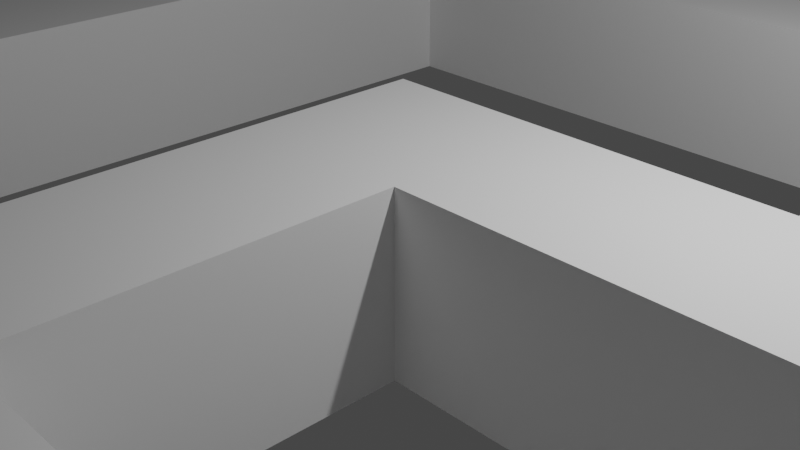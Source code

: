 # Source: learn2maze.blend  (saved by Blender 2.93.21; exported with 4.5.12 LTS)
import bpy
from mathutils import Matrix  # noqa: F401  (used for matrix-valued properties, if any)

bpy.ops.wm.read_factory_settings(use_empty=True)
scene = bpy.context.scene
scene.name = 'Scene'

# ---- collections
col_collection = bpy.data.collections.new('Collection'); scene.collection.children.link(col_collection)

# ---- world
world_world = bpy.data.worlds.new('World'); scene.world = world_world
world_world.use_nodes = True; world_world.node_tree.nodes.clear()
_N = world_world.node_tree.nodes; _L = world_world.node_tree.links
n0 = _N.new('ShaderNodeOutputWorld'); n0.name = 'World Output'; n0.location = (300, 300)
n1 = _N.new('ShaderNodeBackground'); n1.name = 'Background'; n1.location = (10, 300)
n1.inputs[0].default_value = (0.05088, 0.05088, 0.05088, 1.0)
_L.new(n1.outputs[0], n0.inputs[0])
n0.is_active_output = True
world_world.color = (0.05088, 0.05088, 0.05088)
world_world.use_sun_shadow = False
world_world.sun_shadow_jitter_overblur = 0.0

# ---- cameras
cam_camera = bpy.data.cameras.new('Camera')
cam_camera.clip_end = 100.0
cam_camera.ortho_scale = 7.314

# ---- lights
light_light = bpy.data.lights.new('Light', 'POINT')
light_light.transmission_factor = 0.0
light_light.energy = 1000.0
light_light.shadow_soft_size = 0.1
light_light.shadow_maximum_resolution = 0.006
light_light.use_absolute_resolution = True

# ---- meshes
me_cube_001 = bpy.data.meshes.new('Cube.001')
me_cube_001.from_pydata([(-1.0, -1.0, -1.0), (-1.0, -1.0, 1.0), (-1.0, 1.0, -1.0), (-1.0, 1.0, 1.0), (1.0, -1.0, -1.0), (1.0, -1.0, 1.0), (1.0, 1.0, -1.0), (1.0, 1.0, 1.0), (-1.0, -2.792, -1.0), (-1.0, -2.792, 1.0), (1.0, -2.792, 1.0), (1.0, -2.792, -1.0), (-1.0, -4.862, -1.0), (-1.0, -4.862, 1.0), (1.0, -4.862, 1.0), (1.0, -4.862, -1.0), (-1.0, -7.014, -1.0), (-1.0, -7.014, 1.0), (1.0, -7.014, 1.0), (1.0, -7.014, -1.0), (8.79, -4.862, 1.0), (8.79, -4.862, -1.0), (8.79, -7.014, 1.0), (8.79, -7.014, -1.0), (10.86, -4.862, 1.0), (10.86, -4.862, -1.0), (10.86, -7.014, 1.0), (10.86, -7.014, -1.0), (8.79, 0.145, 1.0), (8.79, 0.145, -1.0), (10.86, 0.145, 1.0), (10.86, 0.145, -1.0), (8.79, 0.6264, 1.0), (8.79, 0.6264, -1.0), (10.86, 0.6264, 1.0), (10.86, 0.6264, -1.0), (3.677, 1.0, 1.0), (3.677, 1.0, -1.0), (3.677, -1.0, -1.0), (3.677, -1.0, 1.0), (5.746, 1.0, 1.0), (5.746, 1.0, -1.0), (5.746, -1.0, -1.0), (5.746, -1.0, 1.0), (3.677, 5.778, 1.0), (3.677, 5.778, -1.0), (5.746, 5.778, 1.0), (5.746, 5.778, -1.0), (8.79, 5.559, 1.0), (8.79, 5.559, -1.0), (10.86, 5.559, 1.0), (10.86, 5.559, -1.0), (3.677, 7.735, 1.0), (3.677, 7.735, -1.0), (5.746, 7.735, 1.0), (5.746, 7.735, -1.0), (-3.604, 5.778, 1.0), (-3.604, 5.778, -1.0), (-3.604, 7.735, 1.0), (-3.604, 7.735, -1.0), (-5.395, 5.778, 1.0), (-5.395, 5.778, -1.0), (-5.395, 7.735, 1.0), (-5.395, 7.735, -1.0), (-7.608, 5.778, 1.0), (-7.608, 5.778, -1.0), (-7.608, 7.735, 1.0), (-7.608, 7.735, -1.0), (-5.395, -5.138, 1.0), (-5.395, -5.138, -1.0), (-7.608, -5.138, 1.0), (-7.608, -5.138, -1.0), (-5.395, -6.761, 1.0), (-5.395, -6.761, -1.0), (-7.608, -6.761, 1.0), (-7.608, -6.761, -1.0), (-5.395, -8.809, 1.0), (-5.395, -8.809, -1.0), (-7.608, -8.809, 1.0), (-7.608, -8.809, -1.0), (-5.395, -10.85, 1.0), (-5.395, -10.85, -1.0), (-7.608, -10.85, 1.0), (-7.608, -10.85, -1.0), (-5.402, -8.809, 1.0), (-5.402, -8.809, -1.0), (-5.402, -10.85, 1.0), (-5.402, -10.85, -1.0), (-5.395, -12.95, 1.0), (-5.395, -12.95, -1.0), (-7.608, -12.95, 1.0), (-7.608, -12.95, -1.0), (11.65, -10.85, 1.0), (11.65, -10.85, -1.0), (11.65, -12.95, 1.0), (11.65, -12.95, -1.0)], [], [(0, 1, 3, 2), (2, 3, 7, 6), (7, 5, 39, 36), (1, 0, 8, 9), (2, 6, 4, 0), (7, 3, 1, 5), (8, 11, 15, 12), (0, 4, 11, 8), (5, 1, 9, 10), (4, 5, 10, 11), (14, 13, 17, 18), (9, 8, 12, 13), (10, 9, 13, 14), (11, 10, 14, 15), (19, 18, 17, 16), (19, 15, 21, 23), (12, 15, 19, 16), (13, 12, 16, 17), (21, 20, 28, 29), (15, 14, 20, 21), (14, 18, 22, 20), (18, 19, 23, 22), (25, 24, 26, 27), (23, 21, 25, 27), (22, 23, 27, 26), (20, 22, 26, 24), (28, 30, 34, 32), (20, 24, 30, 28), (24, 25, 31, 30), (25, 21, 29, 31), (35, 33, 49, 51), (29, 28, 32, 33), (31, 29, 33, 35), (30, 31, 35, 34), (38, 37, 41, 42), (6, 7, 36, 37), (5, 4, 38, 39), (4, 6, 37, 38), (41, 40, 43, 42), (36, 39, 43, 40), (41, 37, 45, 47), (39, 38, 42, 43), (44, 46, 54, 52), (40, 41, 47, 46), (36, 40, 46, 44), (37, 36, 44, 45), (49, 48, 50, 51), (34, 35, 51, 50), (32, 34, 50, 48), (33, 32, 48, 49), (53, 52, 54, 55), (46, 47, 55, 54), (47, 45, 53, 55), (52, 53, 59, 58), (59, 57, 61, 63), (53, 45, 57, 59), (44, 52, 58, 56), (45, 44, 56, 57), (60, 62, 66, 64), (58, 59, 63, 62), (56, 58, 62, 60), (57, 56, 60, 61), (65, 64, 66, 67), (64, 65, 71, 70), (63, 61, 65, 67), (62, 63, 67, 66), (71, 69, 73, 75), (60, 64, 70, 68), (61, 60, 68, 69), (65, 61, 69, 71), (72, 74, 78, 76), (70, 71, 75, 74), (68, 70, 74, 72), (69, 68, 72, 73), (79, 77, 81, 83), (73, 72, 76, 77), (75, 73, 77, 79), (74, 75, 79, 78), (82, 83, 91, 90), (78, 79, 83, 82), (76, 78, 82, 80), (81, 77, 85, 87), (85, 84, 86, 87), (80, 81, 87, 86), (76, 80, 86, 84), (77, 76, 84, 85), (89, 88, 90, 91), (80, 82, 90, 88), (89, 81, 93, 95), (83, 81, 89, 91), (93, 92, 94, 95), (81, 80, 92, 93), (80, 88, 94, 92), (88, 89, 95, 94)])
_uv = me_cube_001.uv_layers.new(name='UVMap')
_uv.uv.foreach_set('vector', [0.8675, 0.8883, 0.8675, 0.9562, 0.7997, 0.9562, 0.7997, 0.8883, 0.7981, 0.8883, 0.7981, 0.9562, 0.7303, 0.9562, 0.7303, 0.8883, 0.8211, 0.7495, 0.8211, 0.8174, 0.7303, 0.8174, 0.7303, 0.7495, 0.6086, 0.9957, 0.6086, 0.9279, 0.6693, 0.9279, 0.6693, 0.9957, 0.8795, 0.8189, 0.9473, 0.8189, 0.9473, 0.8868, 0.8795, 0.8868, 0.8979, 0.4874, 0.8979, 0.4196, 0.9658, 0.4196, 0.9658, 0.4874, 0.6086, 0.9263, 0.6086, 0.8585, 0.6787, 0.8585, 0.6787, 0.9263, 0.2161, 0.9992, 0.2161, 0.9314, 0.2769, 0.9314, 0.2769, 0.9992, 0.6644, 0.5138, 0.7322, 0.5138, 0.7322, 0.5746, 0.6644, 0.5746, 0.8016, 0.5746, 0.7338, 0.5746, 0.7338, 0.5138, 0.8016, 0.5138, 0.8049, 0.8868, 0.8049, 0.8189, 0.8779, 0.8189, 0.8779, 0.8868, 0.2161, 0.9298, 0.2161, 0.862, 0.2863, 0.862, 0.2863, 0.9298, 0.1193, 0.9308, 0.1193, 0.863, 0.1895, 0.863, 0.1895, 0.9308, 0.8516, 0.3068, 0.8516, 0.239, 0.9218, 0.239, 0.9218, 0.3068, 0.8956, 0.8174, 0.8956, 0.7495, 0.9634, 0.7495, 0.9634, 0.8174, 0.3694, 0.0702, 0.4423, 0.0702, 0.4423, 0.3343, 0.3694, 0.3343, 0.8009, 0.2074, 0.8009, 0.1396, 0.8739, 0.1396, 0.8739, 0.2074, 0.8009, 0.138, 0.8009, 0.0702, 0.8739, 0.0702, 0.8739, 0.138, 0.7577, 0.239, 0.7577, 0.3068, 0.5879, 0.3068, 0.5879, 0.239, 0.6335, 0.3359, 0.6335, 0.4037, 0.3694, 0.4037, 0.3694, 0.3359, 0.4439, 0.0702, 0.5169, 0.0702, 0.5169, 0.3343, 0.4439, 0.3343, 0.4802, 0.5807, 0.4802, 0.6485, 0.2161, 0.6485, 0.2161, 0.5807, 0.7303, 0.8868, 0.7303, 0.8189, 0.8033, 0.8189, 0.8033, 0.8868, 0.1177, 0.8639, 0.04474, 0.8639, 0.04474, 0.7936, 0.1177, 0.7936, 0.8964, 0.489, 0.8964, 0.5568, 0.826, 0.5568, 0.826, 0.489, 0.3797, 0.8654, 0.3797, 0.7925, 0.45, 0.7925, 0.45, 0.8654, 0.4397, 0.4217, 0.3694, 0.4217, 0.3694, 0.4053, 0.4397, 0.4053, 0.2145, 0.5804, 0.2145, 0.6507, 0.04474, 0.6507, 0.04474, 0.5804, 0.6344, 0.7181, 0.6344, 0.7859, 0.4646, 0.7859, 0.4646, 0.7181, 0.2145, 0.6523, 0.2145, 0.7226, 0.04474, 0.7226, 0.04474, 0.6523, 0.7551, 0.4419, 0.7551, 0.5122, 0.5878, 0.5122, 0.5878, 0.4419, 0.4388, 0.4232, 0.5066, 0.4232, 0.5066, 0.4396, 0.4388, 0.4396, 0.0007949, 0.6507, 0.0007949, 0.5804, 0.01712, 0.5804, 0.01712, 0.6507, 0.3694, 0.4232, 0.4372, 0.4232, 0.4372, 0.4396, 0.3694, 0.4396, 0.5347, 0.8641, 0.5347, 0.9319, 0.4646, 0.9319, 0.4646, 0.8641, 0.7267, 0.7181, 0.7267, 0.7859, 0.6359, 0.7859, 0.6359, 0.7181, 0.85, 0.239, 0.85, 0.3068, 0.7593, 0.3068, 0.7593, 0.239, 0.7029, 0.4267, 0.6351, 0.4267, 0.6351, 0.3359, 0.7029, 0.3359, 0.8691, 0.9562, 0.8691, 0.8883, 0.9369, 0.8883, 0.9369, 0.9562, 0.04474, 0.8655, 0.1126, 0.8655, 0.1126, 0.9356, 0.04474, 0.9356, 0.6598, 0.0702, 0.7299, 0.0702, 0.7299, 0.2322, 0.6598, 0.2322, 0.5391, 0.8641, 0.607, 0.8641, 0.607, 0.9342, 0.5391, 0.9342, 0.9427, 0.6524, 0.9427, 0.7226, 0.8763, 0.7226, 0.8763, 0.6524, 0.7315, 0.0702, 0.7993, 0.0702, 0.7993, 0.2322, 0.7315, 0.2322, 0.3781, 0.7195, 0.3781, 0.7896, 0.2161, 0.7896, 0.2161, 0.7195, 0.8245, 0.5122, 0.7566, 0.5122, 0.7566, 0.3502, 0.8245, 0.3502, 0.8964, 0.4196, 0.8964, 0.4874, 0.826, 0.4874, 0.826, 0.4196, 0.7303, 0.5807, 0.7981, 0.5807, 0.7981, 0.748, 0.7303, 0.748, 0.5879, 0.0702, 0.6582, 0.0702, 0.6582, 0.2374, 0.5879, 0.2374, 0.212, 0.7242, 0.212, 0.792, 0.04474, 0.792, 0.04474, 0.7242, 0.3797, 0.9348, 0.3797, 0.867, 0.4498, 0.867, 0.4498, 0.9348, 0.9643, 0.489, 0.9643, 0.5568, 0.8979, 0.5568, 0.8979, 0.489, 0.8763, 0.6508, 0.8763, 0.5807, 0.9427, 0.5807, 0.9427, 0.6508, 0.5863, 0.3171, 0.5185, 0.3171, 0.5185, 0.0702, 0.5863, 0.0702, 0.5391, 0.9358, 0.6055, 0.9358, 0.6055, 0.9965, 0.5391, 0.9965, 0.4818, 0.6471, 0.4818, 0.5807, 0.7287, 0.5807, 0.7287, 0.6471, 0.4646, 0.7165, 0.4646, 0.6501, 0.7115, 0.6501, 0.7115, 0.7165, 0.463, 0.6501, 0.463, 0.7179, 0.2161, 0.7179, 0.2161, 0.6501, 0.7997, 0.6471, 0.7997, 0.5807, 0.8748, 0.5807, 0.8748, 0.6471, 0.1193, 0.9324, 0.1871, 0.9324, 0.1871, 0.9931, 0.1193, 0.9931, 0.3797, 0.9364, 0.446, 0.9364, 0.446, 0.9972, 0.3797, 0.9972, 0.4646, 0.9335, 0.5324, 0.9335, 0.5324, 0.9942, 0.4646, 0.9942, 0.899, 0.3502, 0.9668, 0.3502, 0.9668, 0.4166, 0.899, 0.4166, 0.2161, 0.5097, 0.2161, 0.4419, 0.5862, 0.4419, 0.5862, 0.5097, 0.8748, 0.6487, 0.8748, 0.715, 0.7997, 0.715, 0.7997, 0.6487, 0.1193, 0.8614, 0.1193, 0.7936, 0.1943, 0.7936, 0.1943, 0.8614, 0.6628, 0.5688, 0.5878, 0.5688, 0.5878, 0.5138, 0.6628, 0.5138, 0.2161, 0.0702, 0.2911, 0.0702, 0.2911, 0.4403, 0.2161, 0.4403, 0.2161, 0.5791, 0.2161, 0.5113, 0.5862, 0.5113, 0.5862, 0.5791, 0.2927, 0.0702, 0.3678, 0.0702, 0.3678, 0.4403, 0.2927, 0.4403, 0.6086, 0.7875, 0.6836, 0.7875, 0.6836, 0.8569, 0.6086, 0.8569, 0.9936, 0.8883, 0.9936, 0.9562, 0.9385, 0.9562, 0.9385, 0.8883, 0.9234, 0.3141, 0.9234, 0.239, 0.9784, 0.239, 0.9784, 0.3141, 0.1126, 0.9922, 0.04474, 0.9922, 0.04474, 0.9372, 0.1126, 0.9372, 0.2927, 0.8663, 0.2927, 0.7912, 0.3619, 0.7912, 0.3619, 0.8663, 0.2927, 0.9357, 0.2927, 0.8679, 0.3622, 0.8679, 0.3622, 0.9357, 0.607, 0.7875, 0.607, 0.8625, 0.5375, 0.8625, 0.5375, 0.7875, 0.8723, 0.06861, 0.8723, 0.0007949, 0.9417, 0.0007949, 0.9417, 0.06861, 0.8227, 0.8174, 0.8227, 0.7495, 0.894, 0.7495, 0.894, 0.8174, 0.8755, 0.138, 0.8755, 0.0702, 0.9446, 0.0702, 0.9446, 0.138, 0.2161, 0.7912, 0.2911, 0.7912, 0.2911, 0.8604, 0.2161, 0.8604, 0.5087, 0.4091, 0.5087, 0.4396, 0.5082, 0.4396, 0.5082, 0.4091, 0.8755, 0.2074, 0.8755, 0.1396, 0.9446, 0.1396, 0.9446, 0.2074, 0.5124, 0.4393, 0.5124, 0.4091, 0.5129, 0.4091, 0.5129, 0.4393, 0.5103, 0.4396, 0.5103, 0.4091, 0.5108, 0.4091, 0.5108, 0.4396, 0.5145, 0.4393, 0.5145, 0.4091, 0.515, 0.4091, 0.515, 0.4393, 0.7957, 0.06861, 0.7957, 0.0007949, 0.8707, 0.0007949, 0.8707, 0.06861, 0.3797, 0.7195, 0.4547, 0.7195, 0.4547, 0.7909, 0.3797, 0.7909, 0.07375, 0.0007949, 0.1451, 0.000795, 0.1451, 0.5788, 0.07375, 0.5788, 0.5359, 0.7875, 0.5359, 0.8625, 0.4646, 0.8625, 0.4646, 0.7875, 0.826, 0.418, 0.826, 0.3502, 0.8974, 0.3502, 0.8974, 0.418, 0.1467, 0.0007949, 0.2145, 0.0007949, 0.2145, 0.5788, 0.1467, 0.5788, 0.0007953, 0.0007949, 0.07216, 0.0007949, 0.07216, 0.5788, 0.0007949, 0.5788, 0.2161, 0.06861, 0.2161, 0.0007951, 0.7941, 0.0007949, 0.7941, 0.06861])
_uv.active_render = True
_uv = me_cube_001.uv_layers.new(name='UVMap.001')
_uv.uv.foreach_set('vector', [0.8675, 0.8883, 0.8675, 0.9562, 0.7997, 0.9562, 0.7997, 0.8883, 0.7981, 0.8883, 0.7981, 0.9562, 0.7303, 0.9562, 0.7303, 0.8883, 0.8211, 0.7495, 0.8211, 0.8174, 0.7303, 0.8174, 0.7303, 0.7495, 0.6086, 0.9957, 0.6086, 0.9279, 0.6693, 0.9279, 0.6693, 0.9957, 0.8795, 0.8189, 0.9473, 0.8189, 0.9473, 0.8868, 0.8795, 0.8868, 0.8979, 0.4874, 0.8979, 0.4196, 0.9658, 0.4196, 0.9658, 0.4874, 0.6086, 0.9263, 0.6086, 0.8585, 0.6787, 0.8585, 0.6787, 0.9263, 0.2161, 0.9992, 0.2161, 0.9314, 0.2769, 0.9314, 0.2769, 0.9992, 0.6644, 0.5138, 0.7322, 0.5138, 0.7322, 0.5746, 0.6644, 0.5746, 0.8016, 0.5746, 0.7338, 0.5746, 0.7338, 0.5138, 0.8016, 0.5138, 0.8049, 0.8868, 0.8049, 0.8189, 0.8779, 0.8189, 0.8779, 0.8868, 0.2161, 0.9298, 0.2161, 0.862, 0.2863, 0.862, 0.2863, 0.9298, 0.1193, 0.9308, 0.1193, 0.863, 0.1895, 0.863, 0.1895, 0.9308, 0.8516, 0.3068, 0.8516, 0.239, 0.9218, 0.239, 0.9218, 0.3068, 0.8956, 0.8174, 0.8956, 0.7495, 0.9634, 0.7495, 0.9634, 0.8174, 0.3694, 0.0702, 0.4423, 0.0702, 0.4423, 0.3343, 0.3694, 0.3343, 0.8009, 0.2074, 0.8009, 0.1396, 0.8739, 0.1396, 0.8739, 0.2074, 0.8009, 0.138, 0.8009, 0.0702, 0.8739, 0.0702, 0.8739, 0.138, 0.7577, 0.239, 0.7577, 0.3068, 0.5879, 0.3068, 0.5879, 0.239, 0.6335, 0.3359, 0.6335, 0.4037, 0.3694, 0.4037, 0.3694, 0.3359, 0.4439, 0.0702, 0.5169, 0.0702, 0.5169, 0.3343, 0.4439, 0.3343, 0.4802, 0.5807, 0.4802, 0.6485, 0.2161, 0.6485, 0.2161, 0.5807, 0.7303, 0.8868, 0.7303, 0.8189, 0.8033, 0.8189, 0.8033, 0.8868, 0.1177, 0.8639, 0.04474, 0.8639, 0.04474, 0.7936, 0.1177, 0.7936, 0.8964, 0.489, 0.8964, 0.5568, 0.826, 0.5568, 0.826, 0.489, 0.3797, 0.8654, 0.3797, 0.7925, 0.45, 0.7925, 0.45, 0.8654, 0.4397, 0.4217, 0.3694, 0.4217, 0.3694, 0.4053, 0.4397, 0.4053, 0.2145, 0.5804, 0.2145, 0.6507, 0.04474, 0.6507, 0.04474, 0.5804, 0.6344, 0.7181, 0.6344, 0.7859, 0.4646, 0.7859, 0.4646, 0.7181, 0.2145, 0.6523, 0.2145, 0.7226, 0.04474, 0.7226, 0.04474, 0.6523, 0.7551, 0.4419, 0.7551, 0.5122, 0.5878, 0.5122, 0.5878, 0.4419, 0.4388, 0.4232, 0.5066, 0.4232, 0.5066, 0.4396, 0.4388, 0.4396, 0.0007949, 0.6507, 0.0007949, 0.5804, 0.01712, 0.5804, 0.01712, 0.6507, 0.3694, 0.4232, 0.4372, 0.4232, 0.4372, 0.4396, 0.3694, 0.4396, 0.5347, 0.8641, 0.5347, 0.9319, 0.4646, 0.9319, 0.4646, 0.8641, 0.7267, 0.7181, 0.7267, 0.7859, 0.6359, 0.7859, 0.6359, 0.7181, 0.85, 0.239, 0.85, 0.3068, 0.7593, 0.3068, 0.7593, 0.239, 0.7029, 0.4267, 0.6351, 0.4267, 0.6351, 0.3359, 0.7029, 0.3359, 0.8691, 0.9562, 0.8691, 0.8883, 0.9369, 0.8883, 0.9369, 0.9562, 0.04474, 0.8655, 0.1126, 0.8655, 0.1126, 0.9356, 0.04474, 0.9356, 0.6598, 0.0702, 0.7299, 0.0702, 0.7299, 0.2322, 0.6598, 0.2322, 0.5391, 0.8641, 0.607, 0.8641, 0.607, 0.9342, 0.5391, 0.9342, 0.9427, 0.6524, 0.9427, 0.7226, 0.8763, 0.7226, 0.8763, 0.6524, 0.7315, 0.0702, 0.7993, 0.0702, 0.7993, 0.2322, 0.7315, 0.2322, 0.3781, 0.7195, 0.3781, 0.7896, 0.2161, 0.7896, 0.2161, 0.7195, 0.8245, 0.5122, 0.7566, 0.5122, 0.7566, 0.3502, 0.8245, 0.3502, 0.8964, 0.4196, 0.8964, 0.4874, 0.826, 0.4874, 0.826, 0.4196, 0.7303, 0.5807, 0.7981, 0.5807, 0.7981, 0.748, 0.7303, 0.748, 0.5879, 0.0702, 0.6582, 0.0702, 0.6582, 0.2374, 0.5879, 0.2374, 0.212, 0.7242, 0.212, 0.792, 0.04474, 0.792, 0.04474, 0.7242, 0.3797, 0.9348, 0.3797, 0.867, 0.4498, 0.867, 0.4498, 0.9348, 0.9643, 0.489, 0.9643, 0.5568, 0.8979, 0.5568, 0.8979, 0.489, 0.8763, 0.6508, 0.8763, 0.5807, 0.9427, 0.5807, 0.9427, 0.6508, 0.5863, 0.3171, 0.5185, 0.3171, 0.5185, 0.0702, 0.5863, 0.0702, 0.5391, 0.9358, 0.6055, 0.9358, 0.6055, 0.9965, 0.5391, 0.9965, 0.4818, 0.6471, 0.4818, 0.5807, 0.7287, 0.5807, 0.7287, 0.6471, 0.4646, 0.7165, 0.4646, 0.6501, 0.7115, 0.6501, 0.7115, 0.7165, 0.463, 0.6501, 0.463, 0.7179, 0.2161, 0.7179, 0.2161, 0.6501, 0.7997, 0.6471, 0.7997, 0.5807, 0.8748, 0.5807, 0.8748, 0.6471, 0.1193, 0.9324, 0.1871, 0.9324, 0.1871, 0.9931, 0.1193, 0.9931, 0.3797, 0.9364, 0.446, 0.9364, 0.446, 0.9972, 0.3797, 0.9972, 0.4646, 0.9335, 0.5324, 0.9335, 0.5324, 0.9942, 0.4646, 0.9942, 0.899, 0.3502, 0.9668, 0.3502, 0.9668, 0.4166, 0.899, 0.4166, 0.2161, 0.5097, 0.2161, 0.4419, 0.5862, 0.4419, 0.5862, 0.5097, 0.8748, 0.6487, 0.8748, 0.715, 0.7997, 0.715, 0.7997, 0.6487, 0.1193, 0.8614, 0.1193, 0.7936, 0.1943, 0.7936, 0.1943, 0.8614, 0.6628, 0.5688, 0.5878, 0.5688, 0.5878, 0.5138, 0.6628, 0.5138, 0.2161, 0.0702, 0.2911, 0.0702, 0.2911, 0.4403, 0.2161, 0.4403, 0.2161, 0.5791, 0.2161, 0.5113, 0.5862, 0.5113, 0.5862, 0.5791, 0.2927, 0.0702, 0.3678, 0.0702, 0.3678, 0.4403, 0.2927, 0.4403, 0.6086, 0.7875, 0.6836, 0.7875, 0.6836, 0.8569, 0.6086, 0.8569, 0.9936, 0.8883, 0.9936, 0.9562, 0.9385, 0.9562, 0.9385, 0.8883, 0.9234, 0.3141, 0.9234, 0.239, 0.9784, 0.239, 0.9784, 0.3141, 0.1126, 0.9922, 0.04474, 0.9922, 0.04474, 0.9372, 0.1126, 0.9372, 0.2927, 0.8663, 0.2927, 0.7912, 0.3619, 0.7912, 0.3619, 0.8663, 0.2927, 0.9357, 0.2927, 0.8679, 0.3622, 0.8679, 0.3622, 0.9357, 0.607, 0.7875, 0.607, 0.8625, 0.5375, 0.8625, 0.5375, 0.7875, 0.8723, 0.06861, 0.8723, 0.0007949, 0.9417, 0.0007949, 0.9417, 0.06861, 0.8227, 0.8174, 0.8227, 0.7495, 0.894, 0.7495, 0.894, 0.8174, 0.8755, 0.138, 0.8755, 0.0702, 0.9446, 0.0702, 0.9446, 0.138, 0.2161, 0.7912, 0.2911, 0.7912, 0.2911, 0.8604, 0.2161, 0.8604, 0.5087, 0.4091, 0.5087, 0.4396, 0.5082, 0.4396, 0.5082, 0.4091, 0.8755, 0.2074, 0.8755, 0.1396, 0.9446, 0.1396, 0.9446, 0.2074, 0.5124, 0.4393, 0.5124, 0.4091, 0.5129, 0.4091, 0.5129, 0.4393, 0.5103, 0.4396, 0.5103, 0.4091, 0.5108, 0.4091, 0.5108, 0.4396, 0.5145, 0.4393, 0.5145, 0.4091, 0.515, 0.4091, 0.515, 0.4393, 0.7957, 0.06861, 0.7957, 0.0007949, 0.8707, 0.0007949, 0.8707, 0.06861, 0.3797, 0.7195, 0.4547, 0.7195, 0.4547, 0.7909, 0.3797, 0.7909, 0.07375, 0.0007949, 0.1451, 0.000795, 0.1451, 0.5788, 0.07375, 0.5788, 0.5359, 0.7875, 0.5359, 0.8625, 0.4646, 0.8625, 0.4646, 0.7875, 0.826, 0.418, 0.826, 0.3502, 0.8974, 0.3502, 0.8974, 0.418, 0.1467, 0.0007949, 0.2145, 0.0007949, 0.2145, 0.5788, 0.1467, 0.5788, 0.0007953, 0.0007949, 0.07216, 0.0007949, 0.07216, 0.5788, 0.0007949, 0.5788, 0.2161, 0.06861, 0.2161, 0.0007951, 0.7941, 0.0007949, 0.7941, 0.06861])
me_cube_001.use_remesh_fix_poles = True
me_cube_001.use_remesh_preserve_attributes = False
me_cube_001.update()

# ---- objects
ob_light = bpy.data.objects.new('Light', light_light)
ob_camera = bpy.data.objects.new('Camera', cam_camera)
ob_cube = bpy.data.objects.new('Cube', me_cube_001)

# ---- transforms, parenting, visibility, modifiers, constraints
ob_light.location = (4.076, 1.005, 5.904)
ob_light.rotation_euler = (0.6503, 0.05522, 1.866)
ob_light.lock_rotations_4d = False
ob_light.empty_display_type = 'ARROWS'
ob_light.color = (0.0, 0.0, 0.0, 0.0)
ob_light.lineart.crease_threshold = 0.0
ob_camera.location = (7.359, -6.926, 4.958)
ob_camera.rotation_euler = (1.109, 0.0, 0.8149)
ob_camera.lock_rotations_4d = False
ob_camera.empty_display_type = 'ARROWS'
ob_camera.color = (0.0, 0.0, 0.0, 0.0)
ob_camera.display_type = 'WIRE'
ob_camera.lineart.crease_threshold = 0.0
ob_cube.location = (0.0, 0.0, 0.0)

# ---- collection membership
col_collection.objects.link(ob_light)
col_collection.objects.link(ob_camera)
col_collection.objects.link(ob_cube)

# ---- scene / render settings (as saved in the file)
scene.camera = ob_camera
scene.frame_start = 1; scene.frame_end = 250; scene.frame_set(1)
scene.render.engine = 'BLENDER_EEVEE_NEXT'
scene.cycles.use_denoising = False
scene.cycles.samples = 128
scene.cycles.sampling_pattern = 'TABULATED_SOBOL'
scene.cycles.use_adaptive_sampling = False
scene.cycles.use_light_tree = False
scene.view_settings.view_transform = 'Filmic'
bpy.context.view_layer.update()
